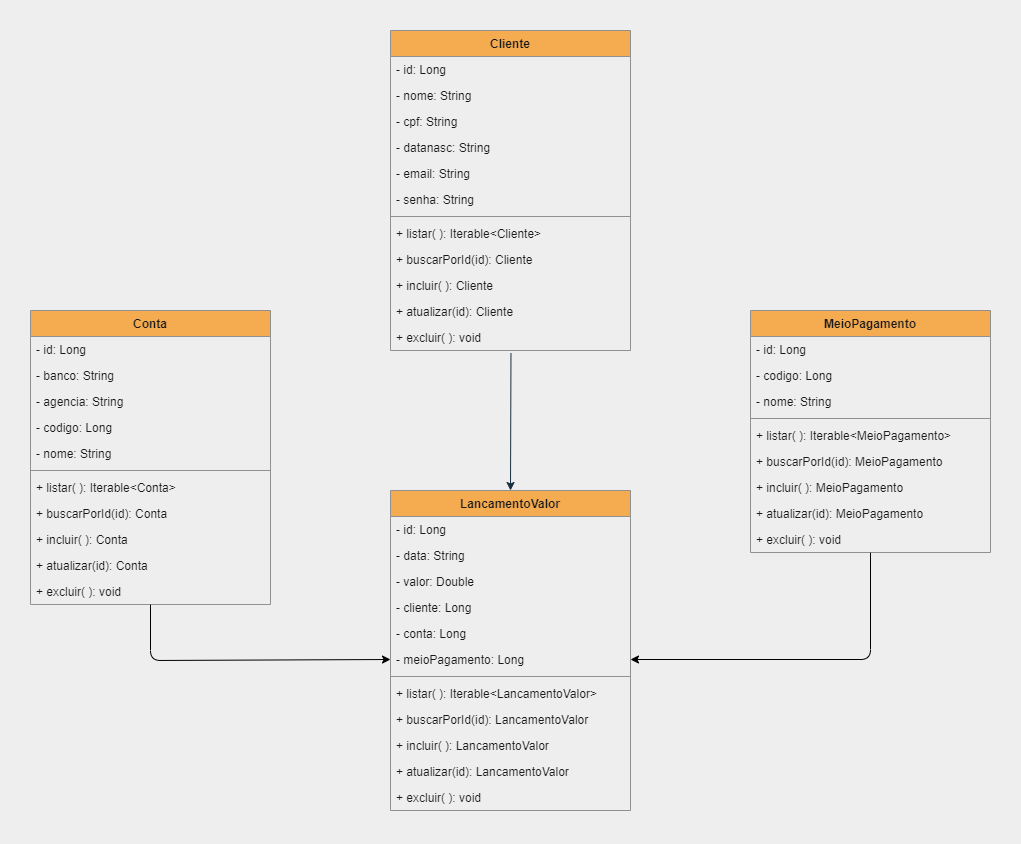

The diagram above was exported from draw.io. Its source (the exported page's mxGraphModel, read from the mxfile embedded in the PNG):
<mxGraphModel dx="2559" dy="2031" grid="1" gridSize="10" guides="1" tooltips="1" connect="1" arrows="1" fold="1" page="1" pageScale="1" pageWidth="827" pageHeight="1169" background="#EEEEEE" math="0" shadow="0">
  <root>
    <mxCell id="0" />
    <mxCell id="1" parent="0" />
    <mxCell id="HwUGPCRVCPDf7PIYY95a-1" value="Cliente" style="swimlane;fontStyle=1;align=center;verticalAlign=top;childLayout=stackLayout;horizontal=1;startSize=26;horizontalStack=0;resizeParent=1;resizeParentMax=0;resizeLast=0;collapsible=1;marginBottom=0;fontFamily=Helvetica;fillColor=#F5AB50;strokeColor=#909090;fontColor=#1A1A1A;" parent="1" vertex="1">
      <mxGeometry x="-400" y="-1120" width="240" height="320" as="geometry" />
    </mxCell>
    <mxCell id="HwUGPCRVCPDf7PIYY95a-2" value="- id: Long" style="text;strokeColor=none;fillColor=none;align=left;verticalAlign=top;spacingLeft=4;spacingRight=4;overflow=hidden;rotatable=0;points=[[0,0.5],[1,0.5]];portConstraint=eastwest;fontFamily=Helvetica;fontColor=#1A1A1A;" parent="HwUGPCRVCPDf7PIYY95a-1" vertex="1">
      <mxGeometry y="26" width="240" height="26" as="geometry" />
    </mxCell>
    <mxCell id="HwUGPCRVCPDf7PIYY95a-5" value="- nome: String" style="text;strokeColor=none;fillColor=none;align=left;verticalAlign=top;spacingLeft=4;spacingRight=4;overflow=hidden;rotatable=0;points=[[0,0.5],[1,0.5]];portConstraint=eastwest;fontFamily=Helvetica;fontColor=#1A1A1A;" parent="HwUGPCRVCPDf7PIYY95a-1" vertex="1">
      <mxGeometry y="52" width="240" height="26" as="geometry" />
    </mxCell>
    <mxCell id="HwUGPCRVCPDf7PIYY95a-6" value="- cpf: String" style="text;strokeColor=none;fillColor=none;align=left;verticalAlign=top;spacingLeft=4;spacingRight=4;overflow=hidden;rotatable=0;points=[[0,0.5],[1,0.5]];portConstraint=eastwest;fontFamily=Helvetica;fontColor=#1A1A1A;" parent="HwUGPCRVCPDf7PIYY95a-1" vertex="1">
      <mxGeometry y="78" width="240" height="26" as="geometry" />
    </mxCell>
    <mxCell id="HwUGPCRVCPDf7PIYY95a-8" value="- datanasc: String" style="text;strokeColor=none;fillColor=none;align=left;verticalAlign=top;spacingLeft=4;spacingRight=4;overflow=hidden;rotatable=0;points=[[0,0.5],[1,0.5]];portConstraint=eastwest;fontFamily=Helvetica;fontColor=#1A1A1A;" parent="HwUGPCRVCPDf7PIYY95a-1" vertex="1">
      <mxGeometry y="104" width="240" height="26" as="geometry" />
    </mxCell>
    <mxCell id="HwUGPCRVCPDf7PIYY95a-9" value="- email: String" style="text;strokeColor=none;fillColor=none;align=left;verticalAlign=top;spacingLeft=4;spacingRight=4;overflow=hidden;rotatable=0;points=[[0,0.5],[1,0.5]];portConstraint=eastwest;fontFamily=Helvetica;fontColor=#1A1A1A;" parent="HwUGPCRVCPDf7PIYY95a-1" vertex="1">
      <mxGeometry y="130" width="240" height="26" as="geometry" />
    </mxCell>
    <mxCell id="HwUGPCRVCPDf7PIYY95a-10" value="- senha: String" style="text;strokeColor=none;fillColor=none;align=left;verticalAlign=top;spacingLeft=4;spacingRight=4;overflow=hidden;rotatable=0;points=[[0,0.5],[1,0.5]];portConstraint=eastwest;fontFamily=Helvetica;fontColor=#1A1A1A;" parent="HwUGPCRVCPDf7PIYY95a-1" vertex="1">
      <mxGeometry y="156" width="240" height="26" as="geometry" />
    </mxCell>
    <mxCell id="HwUGPCRVCPDf7PIYY95a-3" value="" style="line;strokeWidth=1;fillColor=none;align=left;verticalAlign=middle;spacingTop=-1;spacingLeft=3;spacingRight=3;rotatable=0;labelPosition=right;points=[];portConstraint=eastwest;fontFamily=Helvetica;labelBackgroundColor=#EEEEEE;strokeColor=#909090;fontColor=#1A1A1A;" parent="HwUGPCRVCPDf7PIYY95a-1" vertex="1">
      <mxGeometry y="182" width="240" height="8" as="geometry" />
    </mxCell>
    <mxCell id="HwUGPCRVCPDf7PIYY95a-4" value="+ listar( ): Iterable&lt;Cliente&gt;" style="text;strokeColor=none;fillColor=none;align=left;verticalAlign=top;spacingLeft=4;spacingRight=4;overflow=hidden;rotatable=0;points=[[0,0.5],[1,0.5]];portConstraint=eastwest;fontFamily=Helvetica;fontColor=#1A1A1A;" parent="HwUGPCRVCPDf7PIYY95a-1" vertex="1">
      <mxGeometry y="190" width="240" height="26" as="geometry" />
    </mxCell>
    <mxCell id="HwUGPCRVCPDf7PIYY95a-11" value="+ buscarPorId(id): Cliente" style="text;strokeColor=none;fillColor=none;align=left;verticalAlign=top;spacingLeft=4;spacingRight=4;overflow=hidden;rotatable=0;points=[[0,0.5],[1,0.5]];portConstraint=eastwest;fontFamily=Helvetica;fontColor=#1A1A1A;" parent="HwUGPCRVCPDf7PIYY95a-1" vertex="1">
      <mxGeometry y="216" width="240" height="26" as="geometry" />
    </mxCell>
    <mxCell id="HwUGPCRVCPDf7PIYY95a-12" value="+ incluir( ): Cliente" style="text;strokeColor=none;fillColor=none;align=left;verticalAlign=top;spacingLeft=4;spacingRight=4;overflow=hidden;rotatable=0;points=[[0,0.5],[1,0.5]];portConstraint=eastwest;fontFamily=Helvetica;fontColor=#1A1A1A;" parent="HwUGPCRVCPDf7PIYY95a-1" vertex="1">
      <mxGeometry y="242" width="240" height="26" as="geometry" />
    </mxCell>
    <mxCell id="HwUGPCRVCPDf7PIYY95a-13" value="+ atualizar(id): Cliente" style="text;strokeColor=none;fillColor=none;align=left;verticalAlign=top;spacingLeft=4;spacingRight=4;overflow=hidden;rotatable=0;points=[[0,0.5],[1,0.5]];portConstraint=eastwest;fontFamily=Helvetica;fontColor=#1A1A1A;" parent="HwUGPCRVCPDf7PIYY95a-1" vertex="1">
      <mxGeometry y="268" width="240" height="26" as="geometry" />
    </mxCell>
    <mxCell id="HwUGPCRVCPDf7PIYY95a-14" value="+ excluir( ): void" style="text;strokeColor=none;fillColor=none;align=left;verticalAlign=top;spacingLeft=4;spacingRight=4;overflow=hidden;rotatable=0;points=[[0,0.5],[1,0.5]];portConstraint=eastwest;fontFamily=Helvetica;fontColor=#1A1A1A;" parent="HwUGPCRVCPDf7PIYY95a-1" vertex="1">
      <mxGeometry y="294" width="240" height="26" as="geometry" />
    </mxCell>
    <mxCell id="HwUGPCRVCPDf7PIYY95a-15" value="Conta" style="swimlane;fontStyle=1;align=center;verticalAlign=top;childLayout=stackLayout;horizontal=1;startSize=26;horizontalStack=0;resizeParent=1;resizeParentMax=0;resizeLast=0;collapsible=1;marginBottom=0;fontFamily=Helvetica;fillColor=#F5AB50;strokeColor=#909090;fontColor=#1A1A1A;" parent="1" vertex="1">
      <mxGeometry x="-760" y="-840" width="240" height="294" as="geometry" />
    </mxCell>
    <mxCell id="HwUGPCRVCPDf7PIYY95a-16" value="- id: Long" style="text;strokeColor=none;fillColor=none;align=left;verticalAlign=top;spacingLeft=4;spacingRight=4;overflow=hidden;rotatable=0;points=[[0,0.5],[1,0.5]];portConstraint=eastwest;fontFamily=Helvetica;fontColor=#1A1A1A;" parent="HwUGPCRVCPDf7PIYY95a-15" vertex="1">
      <mxGeometry y="26" width="240" height="26" as="geometry" />
    </mxCell>
    <mxCell id="HwUGPCRVCPDf7PIYY95a-18" value="- banco: String" style="text;strokeColor=none;fillColor=none;align=left;verticalAlign=top;spacingLeft=4;spacingRight=4;overflow=hidden;rotatable=0;points=[[0,0.5],[1,0.5]];portConstraint=eastwest;fontFamily=Helvetica;fontColor=#1A1A1A;" parent="HwUGPCRVCPDf7PIYY95a-15" vertex="1">
      <mxGeometry y="52" width="240" height="26" as="geometry" />
    </mxCell>
    <mxCell id="iXqzbLO5aJokFgfqXygC-3" value="- agencia: String" style="text;strokeColor=none;fillColor=none;align=left;verticalAlign=top;spacingLeft=4;spacingRight=4;overflow=hidden;rotatable=0;points=[[0,0.5],[1,0.5]];portConstraint=eastwest;fontFamily=Helvetica;fontColor=#1A1A1A;" vertex="1" parent="HwUGPCRVCPDf7PIYY95a-15">
      <mxGeometry y="78" width="240" height="26" as="geometry" />
    </mxCell>
    <mxCell id="HwUGPCRVCPDf7PIYY95a-19" value="- codigo: Long" style="text;strokeColor=none;fillColor=none;align=left;verticalAlign=top;spacingLeft=4;spacingRight=4;overflow=hidden;rotatable=0;points=[[0,0.5],[1,0.5]];portConstraint=eastwest;fontFamily=Helvetica;fontColor=#1A1A1A;" parent="HwUGPCRVCPDf7PIYY95a-15" vertex="1">
      <mxGeometry y="104" width="240" height="26" as="geometry" />
    </mxCell>
    <mxCell id="HwUGPCRVCPDf7PIYY95a-20" value="- nome: String" style="text;strokeColor=none;fillColor=none;align=left;verticalAlign=top;spacingLeft=4;spacingRight=4;overflow=hidden;rotatable=0;points=[[0,0.5],[1,0.5]];portConstraint=eastwest;fontFamily=Helvetica;fontColor=#1A1A1A;" parent="HwUGPCRVCPDf7PIYY95a-15" vertex="1">
      <mxGeometry y="130" width="240" height="26" as="geometry" />
    </mxCell>
    <mxCell id="HwUGPCRVCPDf7PIYY95a-22" value="" style="line;strokeWidth=1;fillColor=none;align=left;verticalAlign=middle;spacingTop=-1;spacingLeft=3;spacingRight=3;rotatable=0;labelPosition=right;points=[];portConstraint=eastwest;fontFamily=Helvetica;labelBackgroundColor=#EEEEEE;strokeColor=#909090;fontColor=#1A1A1A;" parent="HwUGPCRVCPDf7PIYY95a-15" vertex="1">
      <mxGeometry y="156" width="240" height="8" as="geometry" />
    </mxCell>
    <mxCell id="HwUGPCRVCPDf7PIYY95a-23" value="+ listar( ): Iterable&lt;Conta&gt;" style="text;strokeColor=none;fillColor=none;align=left;verticalAlign=top;spacingLeft=4;spacingRight=4;overflow=hidden;rotatable=0;points=[[0,0.5],[1,0.5]];portConstraint=eastwest;fontFamily=Helvetica;fontColor=#1A1A1A;" parent="HwUGPCRVCPDf7PIYY95a-15" vertex="1">
      <mxGeometry y="164" width="240" height="26" as="geometry" />
    </mxCell>
    <mxCell id="HwUGPCRVCPDf7PIYY95a-24" value="+ buscarPorId(id): Conta" style="text;strokeColor=none;fillColor=none;align=left;verticalAlign=top;spacingLeft=4;spacingRight=4;overflow=hidden;rotatable=0;points=[[0,0.5],[1,0.5]];portConstraint=eastwest;fontFamily=Helvetica;fontColor=#1A1A1A;" parent="HwUGPCRVCPDf7PIYY95a-15" vertex="1">
      <mxGeometry y="190" width="240" height="26" as="geometry" />
    </mxCell>
    <mxCell id="HwUGPCRVCPDf7PIYY95a-25" value="+ incluir( ): Conta" style="text;strokeColor=none;fillColor=none;align=left;verticalAlign=top;spacingLeft=4;spacingRight=4;overflow=hidden;rotatable=0;points=[[0,0.5],[1,0.5]];portConstraint=eastwest;fontFamily=Helvetica;fontColor=#1A1A1A;" parent="HwUGPCRVCPDf7PIYY95a-15" vertex="1">
      <mxGeometry y="216" width="240" height="26" as="geometry" />
    </mxCell>
    <mxCell id="HwUGPCRVCPDf7PIYY95a-26" value="+ atualizar(id): Conta" style="text;strokeColor=none;fillColor=none;align=left;verticalAlign=top;spacingLeft=4;spacingRight=4;overflow=hidden;rotatable=0;points=[[0,0.5],[1,0.5]];portConstraint=eastwest;fontFamily=Helvetica;fontColor=#1A1A1A;" parent="HwUGPCRVCPDf7PIYY95a-15" vertex="1">
      <mxGeometry y="242" width="240" height="26" as="geometry" />
    </mxCell>
    <mxCell id="HwUGPCRVCPDf7PIYY95a-27" value="+ excluir( ): void" style="text;strokeColor=none;fillColor=none;align=left;verticalAlign=top;spacingLeft=4;spacingRight=4;overflow=hidden;rotatable=0;points=[[0,0.5],[1,0.5]];portConstraint=eastwest;fontFamily=Helvetica;fontColor=#1A1A1A;" parent="HwUGPCRVCPDf7PIYY95a-15" vertex="1">
      <mxGeometry y="268" width="240" height="26" as="geometry" />
    </mxCell>
    <mxCell id="HwUGPCRVCPDf7PIYY95a-29" value="MeioPagamento" style="swimlane;fontStyle=1;align=center;verticalAlign=top;childLayout=stackLayout;horizontal=1;startSize=26;horizontalStack=0;resizeParent=1;resizeParentMax=0;resizeLast=0;collapsible=1;marginBottom=0;fontFamily=Helvetica;fillColor=#F5AB50;strokeColor=#909090;fontColor=#1A1A1A;" parent="1" vertex="1">
      <mxGeometry x="-40" y="-840" width="240" height="242" as="geometry" />
    </mxCell>
    <mxCell id="HwUGPCRVCPDf7PIYY95a-30" value="- id: Long" style="text;strokeColor=none;fillColor=none;align=left;verticalAlign=top;spacingLeft=4;spacingRight=4;overflow=hidden;rotatable=0;points=[[0,0.5],[1,0.5]];portConstraint=eastwest;fontFamily=Helvetica;fontColor=#1A1A1A;" parent="HwUGPCRVCPDf7PIYY95a-29" vertex="1">
      <mxGeometry y="26" width="240" height="26" as="geometry" />
    </mxCell>
    <mxCell id="HwUGPCRVCPDf7PIYY95a-31" value="- codigo: Long" style="text;strokeColor=none;fillColor=none;align=left;verticalAlign=top;spacingLeft=4;spacingRight=4;overflow=hidden;rotatable=0;points=[[0,0.5],[1,0.5]];portConstraint=eastwest;fontFamily=Helvetica;fontColor=#1A1A1A;" parent="HwUGPCRVCPDf7PIYY95a-29" vertex="1">
      <mxGeometry y="52" width="240" height="26" as="geometry" />
    </mxCell>
    <mxCell id="HwUGPCRVCPDf7PIYY95a-32" value="- nome: String" style="text;strokeColor=none;fillColor=none;align=left;verticalAlign=top;spacingLeft=4;spacingRight=4;overflow=hidden;rotatable=0;points=[[0,0.5],[1,0.5]];portConstraint=eastwest;fontFamily=Helvetica;fontColor=#1A1A1A;" parent="HwUGPCRVCPDf7PIYY95a-29" vertex="1">
      <mxGeometry y="78" width="240" height="26" as="geometry" />
    </mxCell>
    <mxCell id="HwUGPCRVCPDf7PIYY95a-35" value="" style="line;strokeWidth=1;fillColor=none;align=left;verticalAlign=middle;spacingTop=-1;spacingLeft=3;spacingRight=3;rotatable=0;labelPosition=right;points=[];portConstraint=eastwest;fontFamily=Helvetica;labelBackgroundColor=#EEEEEE;strokeColor=#909090;fontColor=#1A1A1A;" parent="HwUGPCRVCPDf7PIYY95a-29" vertex="1">
      <mxGeometry y="104" width="240" height="8" as="geometry" />
    </mxCell>
    <mxCell id="HwUGPCRVCPDf7PIYY95a-36" value="+ listar( ): Iterable&lt;MeioPagamento&gt;" style="text;strokeColor=none;fillColor=none;align=left;verticalAlign=top;spacingLeft=4;spacingRight=4;overflow=hidden;rotatable=0;points=[[0,0.5],[1,0.5]];portConstraint=eastwest;fontFamily=Helvetica;fontColor=#1A1A1A;" parent="HwUGPCRVCPDf7PIYY95a-29" vertex="1">
      <mxGeometry y="112" width="240" height="26" as="geometry" />
    </mxCell>
    <mxCell id="HwUGPCRVCPDf7PIYY95a-37" value="+ buscarPorId(id): MeioPagamento" style="text;strokeColor=none;fillColor=none;align=left;verticalAlign=top;spacingLeft=4;spacingRight=4;overflow=hidden;rotatable=0;points=[[0,0.5],[1,0.5]];portConstraint=eastwest;fontFamily=Helvetica;fontColor=#1A1A1A;" parent="HwUGPCRVCPDf7PIYY95a-29" vertex="1">
      <mxGeometry y="138" width="240" height="26" as="geometry" />
    </mxCell>
    <mxCell id="HwUGPCRVCPDf7PIYY95a-38" value="+ incluir( ): MeioPagamento" style="text;strokeColor=none;fillColor=none;align=left;verticalAlign=top;spacingLeft=4;spacingRight=4;overflow=hidden;rotatable=0;points=[[0,0.5],[1,0.5]];portConstraint=eastwest;fontFamily=Helvetica;fontColor=#1A1A1A;" parent="HwUGPCRVCPDf7PIYY95a-29" vertex="1">
      <mxGeometry y="164" width="240" height="26" as="geometry" />
    </mxCell>
    <mxCell id="HwUGPCRVCPDf7PIYY95a-39" value="+ atualizar(id): MeioPagamento" style="text;strokeColor=none;fillColor=none;align=left;verticalAlign=top;spacingLeft=4;spacingRight=4;overflow=hidden;rotatable=0;points=[[0,0.5],[1,0.5]];portConstraint=eastwest;fontFamily=Helvetica;fontColor=#1A1A1A;" parent="HwUGPCRVCPDf7PIYY95a-29" vertex="1">
      <mxGeometry y="190" width="240" height="26" as="geometry" />
    </mxCell>
    <mxCell id="HwUGPCRVCPDf7PIYY95a-40" value="+ excluir( ): void" style="text;strokeColor=none;fillColor=none;align=left;verticalAlign=top;spacingLeft=4;spacingRight=4;overflow=hidden;rotatable=0;points=[[0,0.5],[1,0.5]];portConstraint=eastwest;fontFamily=Helvetica;fontColor=#1A1A1A;" parent="HwUGPCRVCPDf7PIYY95a-29" vertex="1">
      <mxGeometry y="216" width="240" height="26" as="geometry" />
    </mxCell>
    <mxCell id="HwUGPCRVCPDf7PIYY95a-41" value="LancamentoValor" style="swimlane;fontStyle=1;align=center;verticalAlign=top;childLayout=stackLayout;horizontal=1;startSize=26;horizontalStack=0;resizeParent=1;resizeParentMax=0;resizeLast=0;collapsible=1;marginBottom=0;fontFamily=Helvetica;fillColor=#F5AB50;strokeColor=#909090;fontColor=#1A1A1A;" parent="1" vertex="1">
      <mxGeometry x="-400" y="-660" width="240" height="320" as="geometry" />
    </mxCell>
    <mxCell id="HwUGPCRVCPDf7PIYY95a-42" value="- id: Long" style="text;strokeColor=none;fillColor=none;align=left;verticalAlign=top;spacingLeft=4;spacingRight=4;overflow=hidden;rotatable=0;points=[[0,0.5],[1,0.5]];portConstraint=eastwest;fontFamily=Helvetica;fontColor=#1A1A1A;" parent="HwUGPCRVCPDf7PIYY95a-41" vertex="1">
      <mxGeometry y="26" width="240" height="26" as="geometry" />
    </mxCell>
    <mxCell id="HwUGPCRVCPDf7PIYY95a-43" value="- data: String" style="text;strokeColor=none;fillColor=none;align=left;verticalAlign=top;spacingLeft=4;spacingRight=4;overflow=hidden;rotatable=0;points=[[0,0.5],[1,0.5]];portConstraint=eastwest;fontFamily=Helvetica;fontColor=#1A1A1A;" parent="HwUGPCRVCPDf7PIYY95a-41" vertex="1">
      <mxGeometry y="52" width="240" height="26" as="geometry" />
    </mxCell>
    <mxCell id="HwUGPCRVCPDf7PIYY95a-51" value="- valor: Double" style="text;strokeColor=none;fillColor=none;align=left;verticalAlign=top;spacingLeft=4;spacingRight=4;overflow=hidden;rotatable=0;points=[[0,0.5],[1,0.5]];portConstraint=eastwest;fontFamily=Helvetica;fontColor=#1A1A1A;" parent="HwUGPCRVCPDf7PIYY95a-41" vertex="1">
      <mxGeometry y="78" width="240" height="26" as="geometry" />
    </mxCell>
    <mxCell id="HwUGPCRVCPDf7PIYY95a-44" value="- cliente: Long" style="text;strokeColor=none;fillColor=none;align=left;verticalAlign=top;spacingLeft=4;spacingRight=4;overflow=hidden;rotatable=0;points=[[0,0.5],[1,0.5]];portConstraint=eastwest;fontFamily=Helvetica;fontColor=#1A1A1A;" parent="HwUGPCRVCPDf7PIYY95a-41" vertex="1">
      <mxGeometry y="104" width="240" height="26" as="geometry" />
    </mxCell>
    <mxCell id="HwUGPCRVCPDf7PIYY95a-52" value="- conta: Long" style="text;strokeColor=none;fillColor=none;align=left;verticalAlign=top;spacingLeft=4;spacingRight=4;overflow=hidden;rotatable=0;points=[[0,0.5],[1,0.5]];portConstraint=eastwest;fontFamily=Helvetica;fontColor=#1A1A1A;" parent="HwUGPCRVCPDf7PIYY95a-41" vertex="1">
      <mxGeometry y="130" width="240" height="26" as="geometry" />
    </mxCell>
    <mxCell id="HwUGPCRVCPDf7PIYY95a-53" value="- meioPagamento: Long" style="text;strokeColor=none;fillColor=none;align=left;verticalAlign=top;spacingLeft=4;spacingRight=4;overflow=hidden;rotatable=0;points=[[0,0.5],[1,0.5]];portConstraint=eastwest;fontFamily=Helvetica;fontColor=#1A1A1A;" parent="HwUGPCRVCPDf7PIYY95a-41" vertex="1">
      <mxGeometry y="156" width="240" height="26" as="geometry" />
    </mxCell>
    <mxCell id="HwUGPCRVCPDf7PIYY95a-45" value="" style="line;strokeWidth=1;fillColor=none;align=left;verticalAlign=middle;spacingTop=-1;spacingLeft=3;spacingRight=3;rotatable=0;labelPosition=right;points=[];portConstraint=eastwest;fontFamily=Helvetica;labelBackgroundColor=#EEEEEE;strokeColor=#909090;fontColor=#1A1A1A;" parent="HwUGPCRVCPDf7PIYY95a-41" vertex="1">
      <mxGeometry y="182" width="240" height="8" as="geometry" />
    </mxCell>
    <mxCell id="HwUGPCRVCPDf7PIYY95a-46" value="+ listar( ): Iterable&lt;LancamentoValor&gt;" style="text;strokeColor=none;fillColor=none;align=left;verticalAlign=top;spacingLeft=4;spacingRight=4;overflow=hidden;rotatable=0;points=[[0,0.5],[1,0.5]];portConstraint=eastwest;fontFamily=Helvetica;fontColor=#1A1A1A;" parent="HwUGPCRVCPDf7PIYY95a-41" vertex="1">
      <mxGeometry y="190" width="240" height="26" as="geometry" />
    </mxCell>
    <mxCell id="HwUGPCRVCPDf7PIYY95a-47" value="+ buscarPorId(id): LancamentoValor" style="text;strokeColor=none;fillColor=none;align=left;verticalAlign=top;spacingLeft=4;spacingRight=4;overflow=hidden;rotatable=0;points=[[0,0.5],[1,0.5]];portConstraint=eastwest;fontFamily=Helvetica;fontColor=#1A1A1A;" parent="HwUGPCRVCPDf7PIYY95a-41" vertex="1">
      <mxGeometry y="216" width="240" height="26" as="geometry" />
    </mxCell>
    <mxCell id="HwUGPCRVCPDf7PIYY95a-48" value="+ incluir( ): LancamentoValor" style="text;strokeColor=none;fillColor=none;align=left;verticalAlign=top;spacingLeft=4;spacingRight=4;overflow=hidden;rotatable=0;points=[[0,0.5],[1,0.5]];portConstraint=eastwest;fontFamily=Helvetica;fontColor=#1A1A1A;" parent="HwUGPCRVCPDf7PIYY95a-41" vertex="1">
      <mxGeometry y="242" width="240" height="26" as="geometry" />
    </mxCell>
    <mxCell id="HwUGPCRVCPDf7PIYY95a-49" value="+ atualizar(id): LancamentoValor" style="text;strokeColor=none;fillColor=none;align=left;verticalAlign=top;spacingLeft=4;spacingRight=4;overflow=hidden;rotatable=0;points=[[0,0.5],[1,0.5]];portConstraint=eastwest;fontFamily=Helvetica;fontColor=#1A1A1A;" parent="HwUGPCRVCPDf7PIYY95a-41" vertex="1">
      <mxGeometry y="268" width="240" height="26" as="geometry" />
    </mxCell>
    <mxCell id="HwUGPCRVCPDf7PIYY95a-50" value="+ excluir( ): void" style="text;strokeColor=none;fillColor=none;align=left;verticalAlign=top;spacingLeft=4;spacingRight=4;overflow=hidden;rotatable=0;points=[[0,0.5],[1,0.5]];portConstraint=eastwest;fontFamily=Helvetica;fontColor=#1A1A1A;" parent="HwUGPCRVCPDf7PIYY95a-41" vertex="1">
      <mxGeometry y="294" width="240" height="26" as="geometry" />
    </mxCell>
    <mxCell id="HwUGPCRVCPDf7PIYY95a-127" value="" style="endArrow=classic;html=1;rounded=1;sketch=0;fontColor=#1A1A1A;strokeColor=#182E3E;curved=0;entryX=0.5;entryY=0;entryDx=0;entryDy=0;exitX=0.502;exitY=1.096;exitDx=0;exitDy=0;exitPerimeter=0;" parent="1" source="HwUGPCRVCPDf7PIYY95a-14" target="HwUGPCRVCPDf7PIYY95a-41" edge="1">
      <mxGeometry width="50" height="50" relative="1" as="geometry">
        <mxPoint x="-310" y="-710" as="sourcePoint" />
        <mxPoint x="-260" y="-760" as="targetPoint" />
      </mxGeometry>
    </mxCell>
    <mxCell id="iXqzbLO5aJokFgfqXygC-8" value="" style="endArrow=classic;html=1;rounded=1;exitX=0.5;exitY=1.006;exitDx=0;exitDy=0;exitPerimeter=0;entryX=0;entryY=0.5;entryDx=0;entryDy=0;" edge="1" parent="1" source="HwUGPCRVCPDf7PIYY95a-27" target="HwUGPCRVCPDf7PIYY95a-53">
      <mxGeometry width="50" height="50" relative="1" as="geometry">
        <mxPoint x="-600" y="-470" as="sourcePoint" />
        <mxPoint x="-550" y="-520" as="targetPoint" />
        <Array as="points">
          <mxPoint x="-640" y="-490" />
        </Array>
      </mxGeometry>
    </mxCell>
    <mxCell id="iXqzbLO5aJokFgfqXygC-9" value="" style="endArrow=classic;html=1;rounded=1;exitX=0.5;exitY=1.006;exitDx=0;exitDy=0;exitPerimeter=0;entryX=1;entryY=0.5;entryDx=0;entryDy=0;" edge="1" parent="1" target="HwUGPCRVCPDf7PIYY95a-53">
      <mxGeometry width="50" height="50" relative="1" as="geometry">
        <mxPoint x="80" y="-597.844" as="sourcePoint" />
        <mxPoint x="320" y="-542.9999999999998" as="targetPoint" />
        <Array as="points">
          <mxPoint x="80" y="-491" />
        </Array>
      </mxGeometry>
    </mxCell>
  </root>
</mxGraphModel>